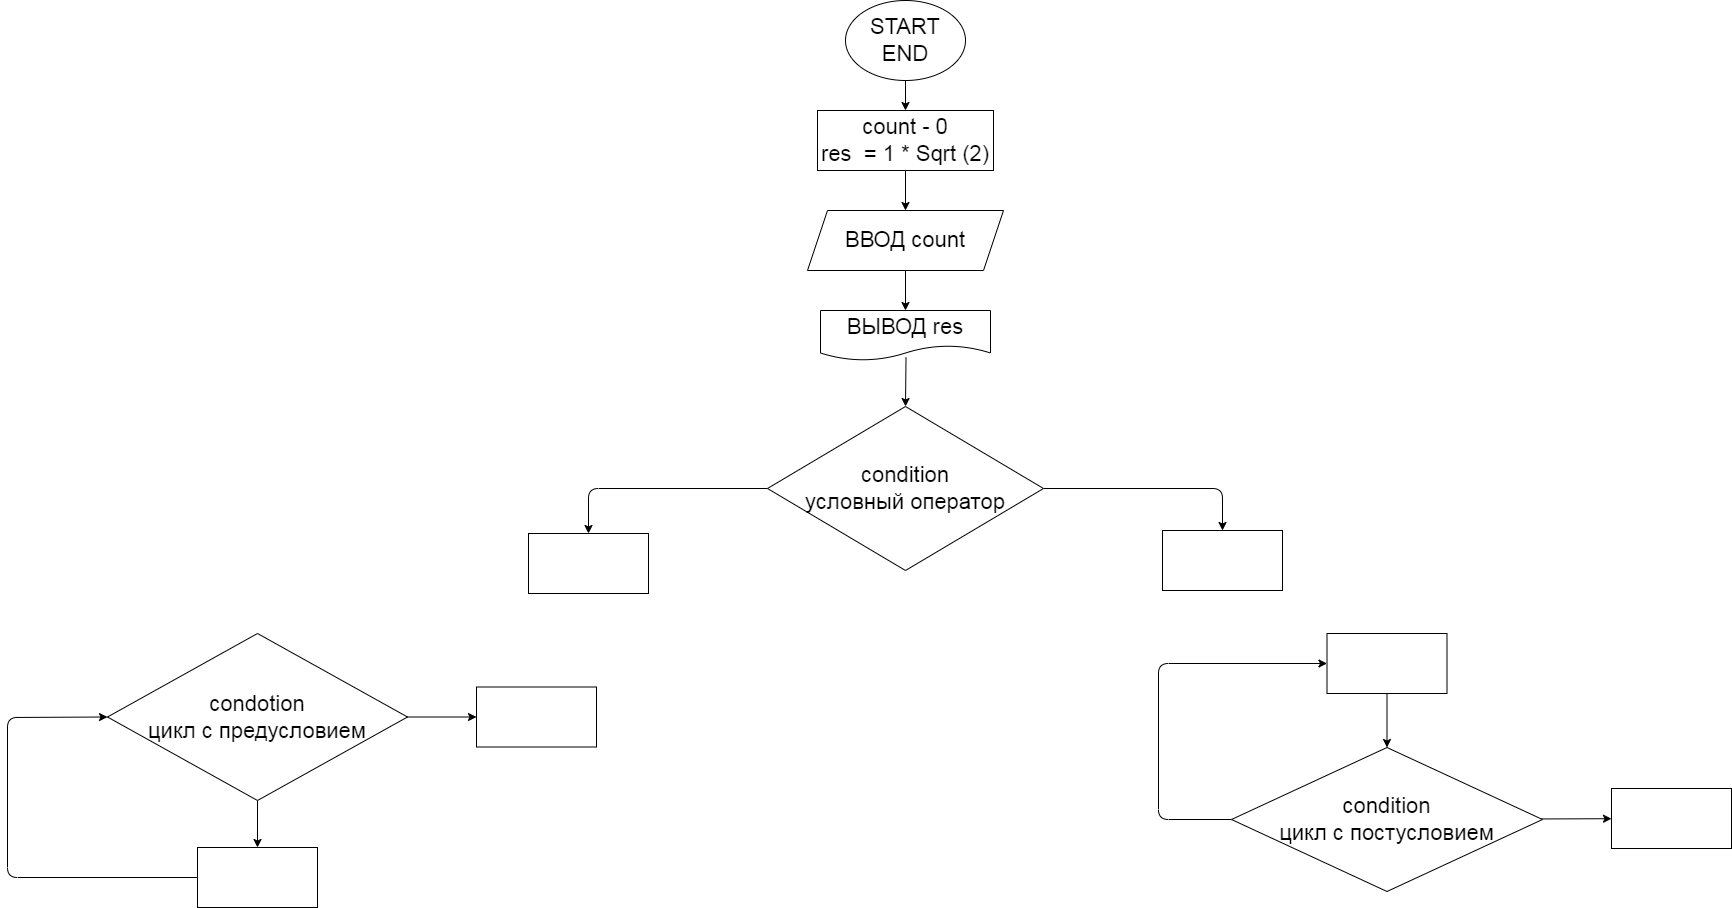

The diagram above was exported from draw.io. Its source (the exported page's mxGraphModel, read from the mxfile embedded in the PNG):
<mxGraphModel dx="3632" dy="1086" grid="0" gridSize="10" guides="1" tooltips="1" connect="1" arrows="1" fold="1" page="0" pageScale="1" pageWidth="827" pageHeight="1169" math="0" shadow="0">
  <root>
    <mxCell id="0" />
    <mxCell id="1" parent="0" />
    <mxCell id="4" style="edgeStyle=none;html=1;exitX=0.5;exitY=1;exitDx=0;exitDy=0;entryX=0.5;entryY=0;entryDx=0;entryDy=0;fontSize=22;" parent="1" source="2" target="3" edge="1">
      <mxGeometry relative="1" as="geometry" />
    </mxCell>
    <mxCell id="2" value="START&lt;br style=&quot;font-size: 22px;&quot;&gt;END" style="ellipse;whiteSpace=wrap;html=1;fontSize=22;" parent="1" vertex="1">
      <mxGeometry x="354" y="70" width="120" height="80" as="geometry" />
    </mxCell>
    <mxCell id="6" style="edgeStyle=none;html=1;exitX=0.5;exitY=1;exitDx=0;exitDy=0;entryX=0.5;entryY=0;entryDx=0;entryDy=0;fontSize=22;" parent="1" source="3" target="5" edge="1">
      <mxGeometry relative="1" as="geometry" />
    </mxCell>
    <mxCell id="3" value="count - 0&lt;br style=&quot;font-size: 22px;&quot;&gt;res&amp;nbsp; = 1 * Sqrt (2)" style="whiteSpace=wrap;html=1;fontSize=22;" parent="1" vertex="1">
      <mxGeometry x="326" y="180" width="176" height="60" as="geometry" />
    </mxCell>
    <mxCell id="8" style="edgeStyle=none;html=1;exitX=0.5;exitY=1;exitDx=0;exitDy=0;fontSize=22;" parent="1" source="5" target="7" edge="1">
      <mxGeometry relative="1" as="geometry" />
    </mxCell>
    <mxCell id="5" value="ВВОД count" style="shape=parallelogram;perimeter=parallelogramPerimeter;whiteSpace=wrap;html=1;fixedSize=1;fontSize=22;" parent="1" vertex="1">
      <mxGeometry x="316" y="280" width="196" height="60" as="geometry" />
    </mxCell>
    <mxCell id="7" value="ВЫВОД res" style="shape=document;whiteSpace=wrap;html=1;boundedLbl=1;fontSize=22;" parent="1" vertex="1">
      <mxGeometry x="329" y="380" width="170" height="50" as="geometry" />
    </mxCell>
    <mxCell id="18" value="" style="edgeStyle=none;html=1;exitX=0;exitY=0.5;exitDx=0;exitDy=0;fontSize=22;" edge="1" parent="1" source="9" target="17">
      <mxGeometry relative="1" as="geometry">
        <Array as="points">
          <mxPoint x="97" y="558" />
        </Array>
      </mxGeometry>
    </mxCell>
    <mxCell id="20" value="" style="edgeStyle=none;html=1;entryX=0.5;entryY=0;entryDx=0;entryDy=0;fontSize=22;" edge="1" parent="1" source="9" target="19">
      <mxGeometry relative="1" as="geometry">
        <Array as="points">
          <mxPoint x="731" y="558" />
        </Array>
      </mxGeometry>
    </mxCell>
    <mxCell id="9" value="condition&lt;br&gt;условный оператор" style="rhombus;whiteSpace=wrap;html=1;fontSize=22;" parent="1" vertex="1">
      <mxGeometry x="276" y="476" width="276" height="164" as="geometry" />
    </mxCell>
    <mxCell id="10" style="edgeStyle=none;html=1;exitX=0.503;exitY=0.937;exitDx=0;exitDy=0;exitPerimeter=0;entryX=0.5;entryY=0;entryDx=0;entryDy=0;fontSize=22;" parent="1" source="7" target="9" edge="1">
      <mxGeometry relative="1" as="geometry">
        <mxPoint x="422" y="510" as="sourcePoint" />
        <mxPoint x="480" y="470" as="targetPoint" />
      </mxGeometry>
    </mxCell>
    <mxCell id="13" style="edgeStyle=none;html=1;exitX=0.5;exitY=1;exitDx=0;exitDy=0;entryX=0.5;entryY=0;entryDx=0;entryDy=0;fontSize=22;" edge="1" parent="1" source="11" target="12">
      <mxGeometry relative="1" as="geometry" />
    </mxCell>
    <mxCell id="16" style="edgeStyle=none;html=1;exitX=1;exitY=0.5;exitDx=0;exitDy=0;entryX=0;entryY=0.5;entryDx=0;entryDy=0;fontSize=22;" edge="1" parent="1" source="11" target="15">
      <mxGeometry relative="1" as="geometry" />
    </mxCell>
    <mxCell id="11" value="condotion&lt;br&gt;цикл с предусловием" style="rhombus;whiteSpace=wrap;html=1;fontSize=22;" vertex="1" parent="1">
      <mxGeometry x="-384" y="703" width="300" height="167" as="geometry" />
    </mxCell>
    <mxCell id="14" style="edgeStyle=none;html=1;exitX=0;exitY=0.5;exitDx=0;exitDy=0;entryX=0;entryY=0.5;entryDx=0;entryDy=0;fontSize=22;" edge="1" parent="1" source="12" target="11">
      <mxGeometry relative="1" as="geometry">
        <Array as="points">
          <mxPoint x="-484" y="947" />
          <mxPoint x="-484" y="787" />
        </Array>
      </mxGeometry>
    </mxCell>
    <mxCell id="12" value="" style="whiteSpace=wrap;html=1;fontSize=22;" vertex="1" parent="1">
      <mxGeometry x="-294" y="917" width="120" height="60" as="geometry" />
    </mxCell>
    <mxCell id="15" value="" style="whiteSpace=wrap;html=1;fontSize=22;" vertex="1" parent="1">
      <mxGeometry x="-15" y="756.5" width="120" height="60" as="geometry" />
    </mxCell>
    <mxCell id="17" value="" style="whiteSpace=wrap;html=1;fontSize=22;" vertex="1" parent="1">
      <mxGeometry x="37" y="603" width="120" height="60" as="geometry" />
    </mxCell>
    <mxCell id="19" value="" style="whiteSpace=wrap;html=1;fontSize=22;" vertex="1" parent="1">
      <mxGeometry x="671" y="600" width="120" height="60" as="geometry" />
    </mxCell>
    <mxCell id="23" value="" style="edgeStyle=none;html=1;fontSize=22;" edge="1" parent="1" source="21" target="22">
      <mxGeometry relative="1" as="geometry" />
    </mxCell>
    <mxCell id="30" style="edgeStyle=none;html=1;exitX=0;exitY=0.5;exitDx=0;exitDy=0;entryX=0;entryY=0.5;entryDx=0;entryDy=0;fontSize=22;" edge="1" parent="1" source="21" target="28">
      <mxGeometry relative="1" as="geometry">
        <Array as="points">
          <mxPoint x="667" y="889" />
          <mxPoint x="667" y="733" />
        </Array>
      </mxGeometry>
    </mxCell>
    <mxCell id="21" value="condition&lt;br&gt;цикл с постусловием&lt;br&gt;" style="rhombus;whiteSpace=wrap;html=1;fontSize=22;" vertex="1" parent="1">
      <mxGeometry x="740" y="817" width="311" height="144" as="geometry" />
    </mxCell>
    <mxCell id="22" value="" style="whiteSpace=wrap;html=1;fontSize=22;" vertex="1" parent="1">
      <mxGeometry x="1120" y="858" width="120" height="60" as="geometry" />
    </mxCell>
    <mxCell id="29" style="edgeStyle=none;html=1;exitX=0.5;exitY=1;exitDx=0;exitDy=0;entryX=0.5;entryY=0;entryDx=0;entryDy=0;fontSize=22;" edge="1" parent="1" source="28" target="21">
      <mxGeometry relative="1" as="geometry" />
    </mxCell>
    <mxCell id="28" value="" style="whiteSpace=wrap;html=1;fontSize=22;" vertex="1" parent="1">
      <mxGeometry x="835.5" y="703" width="120" height="60" as="geometry" />
    </mxCell>
  </root>
</mxGraphModel>